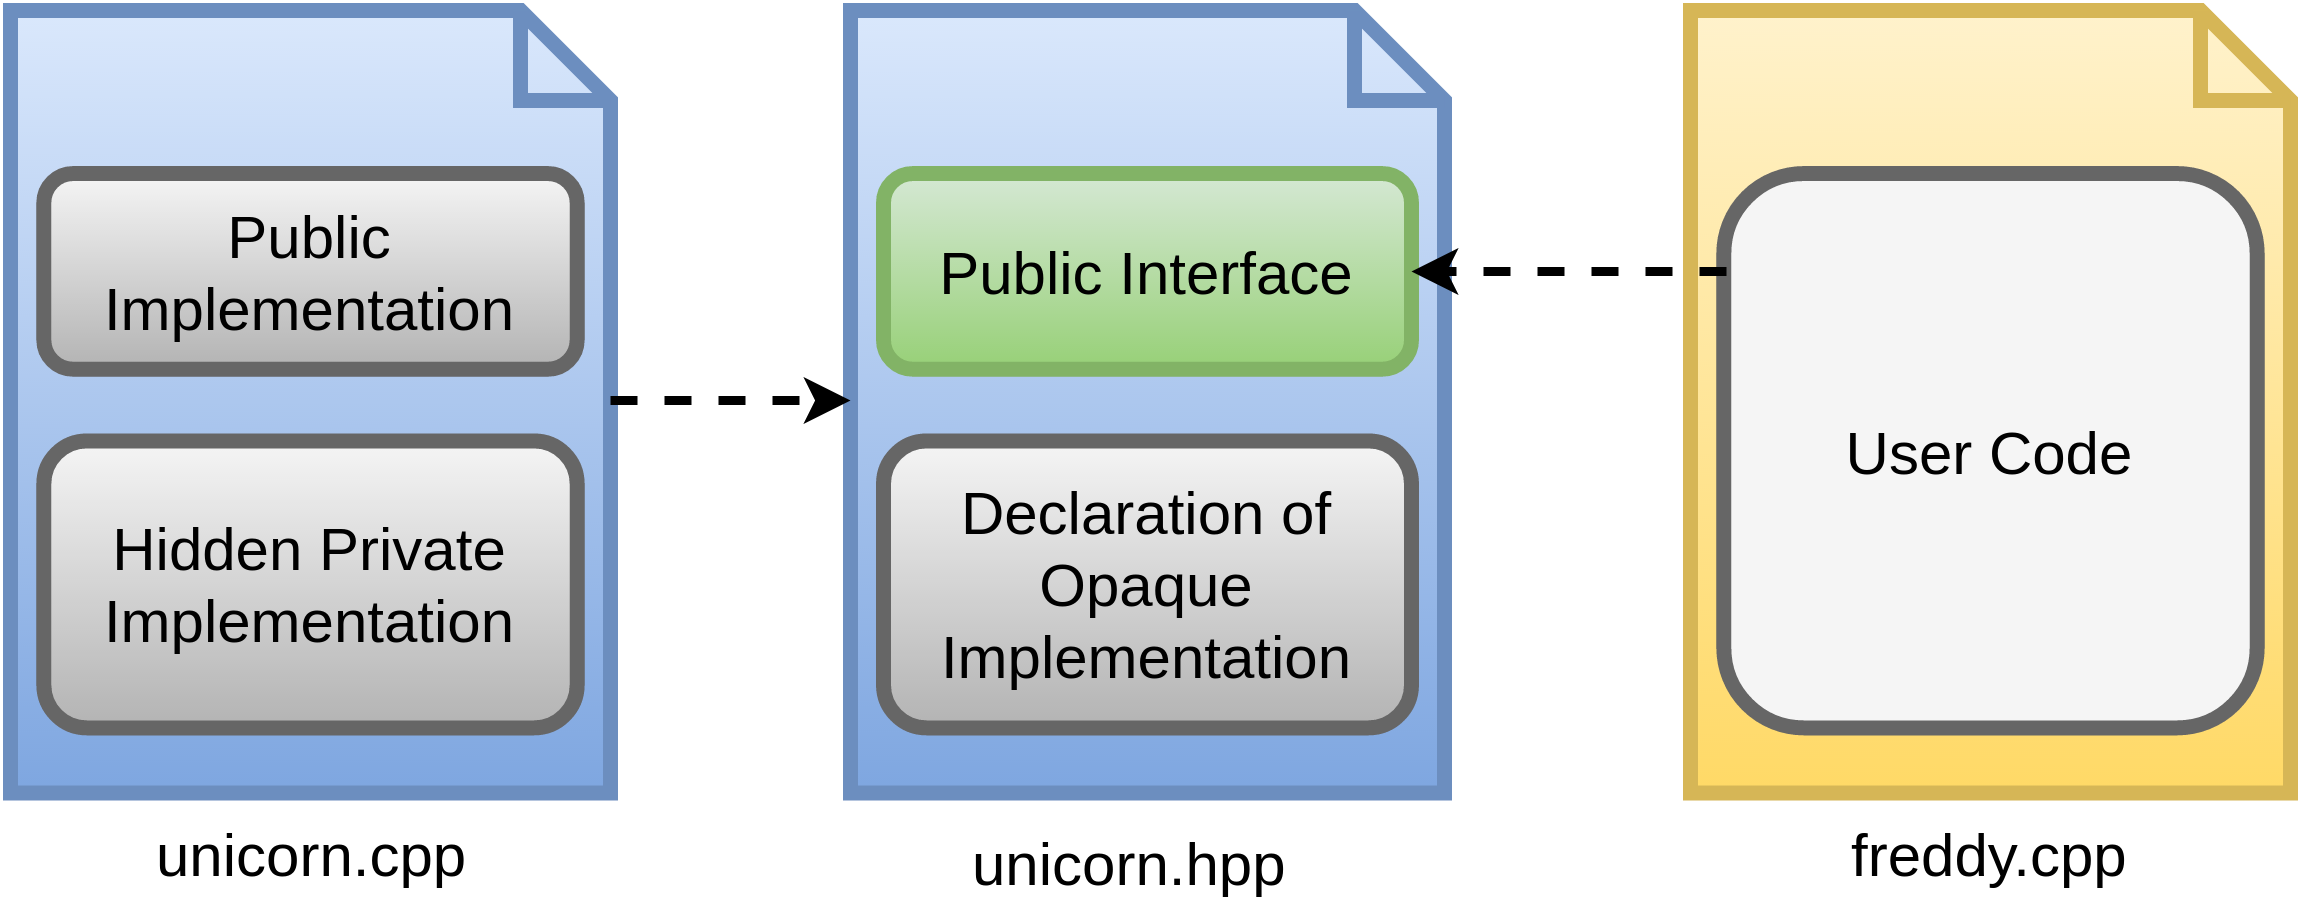

The diagram above was exported from draw.io. Its source (the exported page's mxGraphModel, read from the mxfile embedded in the PNG):
<mxGraphModel dx="1410" dy="810" grid="1" gridSize="10" guides="1" tooltips="1" connect="1" arrows="1" fold="1" page="1" pageScale="1" pageWidth="826" pageHeight="584" background="#ffffff" math="0" shadow="0">
  <root>
    <mxCell id="0" />
    <mxCell id="1" parent="0" />
    <mxCell id="7" value="" style="group" vertex="1" connectable="0" parent="1">
      <mxGeometry x="320" y="80" width="220" height="300" as="geometry" />
    </mxCell>
    <mxCell id="3" value="" style="shape=note;whiteSpace=wrap;html=1;strokeColor=#6c8ebf;strokeWidth=5;fillColor=#dae8fc;fontSize=20;align=center;gradientColor=#7ea6e0;" vertex="1" parent="7">
      <mxGeometry width="198.00000000000003" height="260.8695652173913" as="geometry" />
    </mxCell>
    <mxCell id="4" value="Public Interface" style="rounded=1;whiteSpace=wrap;html=1;strokeColor=#82b366;strokeWidth=5;fillColor=#d5e8d4;fontSize=20;align=center;gradientColor=#97d077;" vertex="1" parent="7">
      <mxGeometry x="11" y="54.34782608695652" width="176" height="65.21739130434783" as="geometry" />
    </mxCell>
    <mxCell id="5" value="Declaration of Opaque Implementation" style="rounded=1;whiteSpace=wrap;html=1;strokeColor=#666666;strokeWidth=5;fillColor=#f5f5f5;fontSize=20;align=center;gradientColor=#b3b3b3;" vertex="1" parent="7">
      <mxGeometry x="11" y="143.47826086956522" width="176" height="95.65217391304348" as="geometry" />
    </mxCell>
    <mxCell id="6" value="unicorn.hpp" style="text;html=1;resizable=0;points=[];autosize=1;align=center;verticalAlign=top;spacingTop=-4;fontSize=20;" vertex="1" parent="7">
      <mxGeometry x="33" y="270.39130434782606" width="120" height="30" as="geometry" />
    </mxCell>
    <mxCell id="14" value="" style="group" vertex="1" connectable="0" parent="1">
      <mxGeometry x="600" y="80" width="200" height="300" as="geometry" />
    </mxCell>
    <mxCell id="15" value="" style="shape=note;whiteSpace=wrap;html=1;strokeColor=#d6b656;strokeWidth=5;fillColor=#fff2cc;fontSize=20;align=center;gradientColor=#ffd966;" vertex="1" parent="14">
      <mxGeometry width="200" height="260.8695652173913" as="geometry" />
    </mxCell>
    <mxCell id="16" value="User Code" style="rounded=1;whiteSpace=wrap;html=1;strokeColor=#666666;strokeWidth=5;fillColor=#f5f5f5;fontSize=20;align=center;" vertex="1" parent="14">
      <mxGeometry x="11.11111111111111" y="54.347826086956516" width="177.77777777777777" height="184.78260869565216" as="geometry" />
    </mxCell>
    <mxCell id="18" value="freddy.cpp" style="text;html=1;resizable=0;points=[];autosize=1;align=center;verticalAlign=top;spacingTop=-4;fontSize=20;" vertex="1" parent="14">
      <mxGeometry x="45.333333333333336" y="267.39130434782606" width="110" height="30" as="geometry" />
    </mxCell>
    <mxCell id="19" value="" style="group" vertex="1" connectable="0" parent="1">
      <mxGeometry x="40" y="80" width="200" height="300" as="geometry" />
    </mxCell>
    <mxCell id="20" value="" style="shape=note;whiteSpace=wrap;html=1;strokeColor=#6c8ebf;strokeWidth=5;fillColor=#dae8fc;fontSize=20;align=center;gradientColor=#7ea6e0;" vertex="1" parent="19">
      <mxGeometry width="200" height="260.8695652173913" as="geometry" />
    </mxCell>
    <mxCell id="21" value="Public Implementation" style="rounded=1;whiteSpace=wrap;html=1;strokeColor=#666666;strokeWidth=5;fillColor=#f5f5f5;fontSize=20;align=center;gradientColor=#b3b3b3;" vertex="1" parent="19">
      <mxGeometry x="11.11111111111111" y="54.347826086956516" width="177.77777777777777" height="65.21739130434783" as="geometry" />
    </mxCell>
    <mxCell id="22" value="Hidden Private Implementation" style="rounded=1;whiteSpace=wrap;html=1;strokeColor=#666666;strokeWidth=5;fillColor=#f5f5f5;fontSize=20;align=center;gradientColor=#b3b3b3;" vertex="1" parent="19">
      <mxGeometry x="11.11111111111111" y="143.47826086956522" width="177.77777777777777" height="95.65217391304347" as="geometry" />
    </mxCell>
    <mxCell id="23" value="unicorn.cpp" style="text;html=1;resizable=0;points=[];autosize=1;align=center;verticalAlign=top;spacingTop=-4;fontSize=20;" vertex="1" parent="19">
      <mxGeometry x="40.333333333333336" y="267.39130434782606" width="120" height="30" as="geometry" />
    </mxCell>
    <mxCell id="26" style="edgeStyle=orthogonalEdgeStyle;rounded=1;html=1;exitX=1;exitY=0.5;entryX=0;entryY=0.5;dashed=1;jettySize=auto;orthogonalLoop=1;strokeColor=#000000;strokeWidth=3;fontSize=20;" edge="1" parent="1" source="20" target="3">
      <mxGeometry relative="1" as="geometry" />
    </mxCell>
    <mxCell id="29" style="edgeStyle=orthogonalEdgeStyle;rounded=1;html=1;exitX=0.005;exitY=0.177;entryX=1;entryY=0.5;dashed=1;jettySize=auto;orthogonalLoop=1;strokeColor=#000000;strokeWidth=3;fontSize=20;exitPerimeter=0;" edge="1" parent="1" source="16" target="4">
      <mxGeometry relative="1" as="geometry" />
    </mxCell>
  </root>
</mxGraphModel>